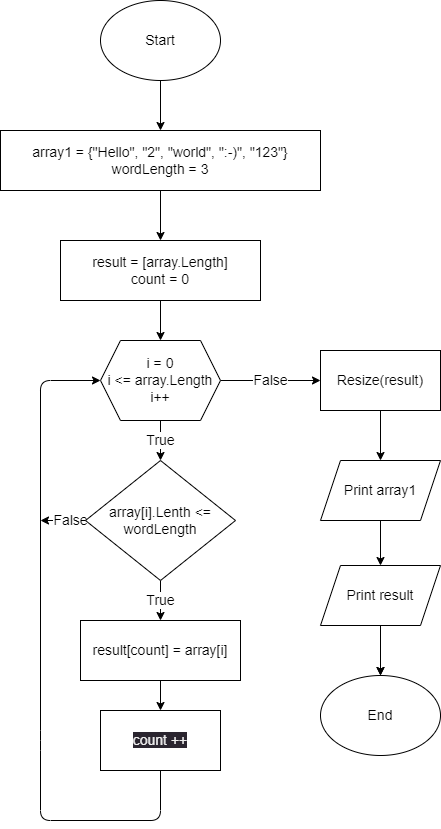

The diagram above was exported from draw.io. Its source (the exported page's mxGraphModel, read from the mxfile embedded in the PNG):
<mxGraphModel dx="1216" dy="643" grid="1" gridSize="10" guides="1" tooltips="1" connect="1" arrows="1" fold="1" page="1" pageScale="1" pageWidth="827" pageHeight="1169" math="0" shadow="0">
  <root>
    <mxCell id="0" />
    <mxCell id="1" parent="0" />
    <mxCell id="25" value="" style="edgeStyle=none;html=1;fontFamily=Helvetica;fontSize=14;" edge="1" parent="1" source="26" target="28">
      <mxGeometry relative="1" as="geometry" />
    </mxCell>
    <mxCell id="26" value="Start" style="ellipse;whiteSpace=wrap;html=1;fontSize=14;fontFamily=Helvetica;" vertex="1" parent="1">
      <mxGeometry x="340" y="20" width="120" height="80" as="geometry" />
    </mxCell>
    <mxCell id="27" value="" style="edgeStyle=none;html=1;fontFamily=Helvetica;fontSize=14;" edge="1" parent="1" source="28" target="30">
      <mxGeometry relative="1" as="geometry" />
    </mxCell>
    <mxCell id="28" value="array1 = {&quot;Hello&quot;, &quot;2&quot;, &quot;world&quot;, &quot;:-)&quot;, &quot;123&quot;}&lt;br&gt;wordLength = 3" style="rounded=0;whiteSpace=wrap;html=1;fontSize=14;fontFamily=Helvetica;" vertex="1" parent="1">
      <mxGeometry x="240" y="150" width="320" height="60" as="geometry" />
    </mxCell>
    <mxCell id="29" value="" style="edgeStyle=none;html=1;fontFamily=Helvetica;fontSize=14;" edge="1" parent="1" source="30" target="33">
      <mxGeometry relative="1" as="geometry" />
    </mxCell>
    <mxCell id="30" value="result = [array.Length]&lt;br&gt;count = 0" style="rounded=0;whiteSpace=wrap;html=1;fontSize=14;fontFamily=Helvetica;" vertex="1" parent="1">
      <mxGeometry x="300" y="260" width="200" height="60" as="geometry" />
    </mxCell>
    <mxCell id="31" value="True" style="edgeStyle=none;html=1;fontFamily=Helvetica;fontSize=14;" edge="1" parent="1" source="33" target="36">
      <mxGeometry relative="1" as="geometry" />
    </mxCell>
    <mxCell id="32" value="False" style="edgeStyle=none;html=1;fontFamily=Helvetica;fontSize=14;" edge="1" parent="1" source="33" target="41">
      <mxGeometry relative="1" as="geometry" />
    </mxCell>
    <mxCell id="33" value="i = 0&lt;br style=&quot;font-size: 14px;&quot;&gt;i &amp;lt;= array.Length&lt;br style=&quot;font-size: 14px;&quot;&gt;i++" style="shape=hexagon;perimeter=hexagonPerimeter2;whiteSpace=wrap;html=1;fixedSize=1;fontSize=14;fontFamily=Helvetica;" vertex="1" parent="1">
      <mxGeometry x="340" y="360" width="120" height="80" as="geometry" />
    </mxCell>
    <mxCell id="34" value="True" style="edgeStyle=none;html=1;fontFamily=Helvetica;fontSize=14;" edge="1" parent="1" source="36" target="39">
      <mxGeometry relative="1" as="geometry" />
    </mxCell>
    <mxCell id="35" value="False" style="edgeStyle=none;html=1;fontFamily=Helvetica;fontSize=14;" edge="1" parent="1" source="36">
      <mxGeometry x="-0.3333" relative="1" as="geometry">
        <mxPoint x="280" y="540" as="targetPoint" />
        <mxPoint as="offset" />
      </mxGeometry>
    </mxCell>
    <mxCell id="36" value="array[i].Lenth &amp;lt;= wordLength" style="rhombus;whiteSpace=wrap;html=1;fontSize=14;fontFamily=Helvetica;" vertex="1" parent="1">
      <mxGeometry x="325" y="480" width="150" height="120" as="geometry" />
    </mxCell>
    <mxCell id="37" style="edgeStyle=none;html=1;fontFamily=Helvetica;fontSize=14;entryX=0;entryY=0.5;entryDx=0;entryDy=0;exitX=0.5;exitY=1;exitDx=0;exitDy=0;" edge="1" parent="1" source="48" target="33">
      <mxGeometry relative="1" as="geometry">
        <mxPoint x="400" y="770" as="targetPoint" />
        <mxPoint x="310" y="820" as="sourcePoint" />
        <Array as="points">
          <mxPoint x="400" y="840" />
          <mxPoint x="280" y="840" />
          <mxPoint x="280" y="760" />
          <mxPoint x="280" y="400" />
        </Array>
      </mxGeometry>
    </mxCell>
    <mxCell id="38" value="" style="edgeStyle=none;html=1;fontFamily=Helvetica;fontSize=14;" edge="1" parent="1" source="39" target="48">
      <mxGeometry relative="1" as="geometry" />
    </mxCell>
    <mxCell id="39" value="result[count] = array[i]" style="rounded=0;whiteSpace=wrap;html=1;fontSize=14;fontFamily=Helvetica;" vertex="1" parent="1">
      <mxGeometry x="320" y="640" width="160" height="60" as="geometry" />
    </mxCell>
    <mxCell id="40" value="" style="edgeStyle=none;html=1;fontFamily=Helvetica;fontSize=14;" edge="1" parent="1" source="41" target="47">
      <mxGeometry relative="1" as="geometry" />
    </mxCell>
    <mxCell id="41" value="Resize(result)" style="rounded=0;whiteSpace=wrap;html=1;fontFamily=Helvetica;fontSize=14;" vertex="1" parent="1">
      <mxGeometry x="560" y="370" width="120" height="60" as="geometry" />
    </mxCell>
    <mxCell id="42" value="" style="edgeStyle=none;html=1;fontFamily=Helvetica;fontSize=14;" edge="1" parent="1" source="44" target="45">
      <mxGeometry relative="1" as="geometry" />
    </mxCell>
    <mxCell id="43" value="" style="edgeStyle=none;html=1;fontFamily=Helvetica;fontSize=14;" edge="1" parent="1" source="44" target="45">
      <mxGeometry relative="1" as="geometry" />
    </mxCell>
    <mxCell id="44" value="Print result" style="shape=parallelogram;perimeter=parallelogramPerimeter;whiteSpace=wrap;html=1;fixedSize=1;fontFamily=Helvetica;fontSize=14;" vertex="1" parent="1">
      <mxGeometry x="560" y="585" width="120" height="60" as="geometry" />
    </mxCell>
    <mxCell id="45" value="End" style="ellipse;whiteSpace=wrap;html=1;fontFamily=Helvetica;fontSize=14;" vertex="1" parent="1">
      <mxGeometry x="560" y="695" width="120" height="80" as="geometry" />
    </mxCell>
    <mxCell id="46" value="" style="edgeStyle=none;html=1;fontFamily=Helvetica;fontSize=14;" edge="1" parent="1" source="47" target="44">
      <mxGeometry relative="1" as="geometry" />
    </mxCell>
    <mxCell id="47" value="Print array1" style="shape=parallelogram;perimeter=parallelogramPerimeter;whiteSpace=wrap;html=1;fixedSize=1;fontFamily=Helvetica;fontSize=14;" vertex="1" parent="1">
      <mxGeometry x="560" y="480" width="120" height="60" as="geometry" />
    </mxCell>
    <mxCell id="48" value="&lt;span style=&quot;color: rgb(240, 240, 240); font-family: Helvetica; font-size: 14px; font-style: normal; font-variant-ligatures: normal; font-variant-caps: normal; font-weight: 400; letter-spacing: normal; orphans: 2; text-align: center; text-indent: 0px; text-transform: none; widows: 2; word-spacing: 0px; -webkit-text-stroke-width: 0px; background-color: rgb(42, 37, 47); text-decoration-thickness: initial; text-decoration-style: initial; text-decoration-color: initial; float: none; display: inline !important;&quot;&gt;count ++&lt;/span&gt;" style="rounded=0;whiteSpace=wrap;html=1;fontFamily=Helvetica;fontSize=14;" vertex="1" parent="1">
      <mxGeometry x="340" y="730" width="120" height="60" as="geometry" />
    </mxCell>
  </root>
</mxGraphModel>